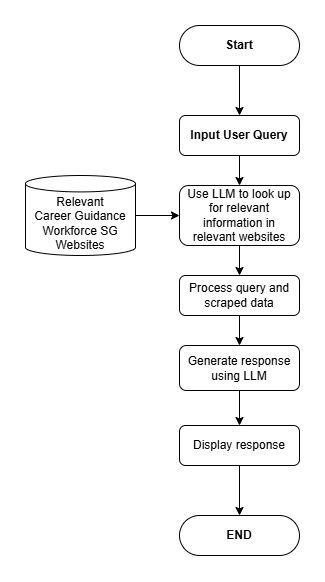

The diagram above was exported from draw.io. Its source (the exported page's mxGraphModel, read from the mxfile embedded in the PNG):
<mxGraphModel dx="1243" dy="660" grid="1" gridSize="10" guides="1" tooltips="1" connect="1" arrows="1" fold="1" page="1" pageScale="1" pageWidth="827" pageHeight="1169" math="0" shadow="0">
  <root>
    <mxCell id="WIyWlLk6GJQsqaUBKTNV-0" />
    <mxCell id="WIyWlLk6GJQsqaUBKTNV-1" parent="WIyWlLk6GJQsqaUBKTNV-0" />
    <mxCell id="ZxTcgLrBOz_F9aPF4prz-20" value="" style="edgeStyle=orthogonalEdgeStyle;rounded=0;orthogonalLoop=1;jettySize=auto;html=1;" edge="1" parent="WIyWlLk6GJQsqaUBKTNV-1" source="WIyWlLk6GJQsqaUBKTNV-3" target="ZxTcgLrBOz_F9aPF4prz-8">
      <mxGeometry relative="1" as="geometry" />
    </mxCell>
    <mxCell id="WIyWlLk6GJQsqaUBKTNV-3" value="&lt;p data-pm-slice=&quot;1 1 [&amp;quot;ordered_list&amp;quot;,{&amp;quot;spread&amp;quot;:true,&amp;quot;startingNumber&amp;quot;:1,&amp;quot;start&amp;quot;:70,&amp;quot;end&amp;quot;:633},&amp;quot;regular_list_item&amp;quot;,{&amp;quot;start&amp;quot;:70,&amp;quot;end&amp;quot;:132}]&quot;&gt;&lt;b&gt;Input User Query&lt;/b&gt;&lt;br&gt;&lt;/p&gt;" style="rounded=1;whiteSpace=wrap;html=1;fontSize=12;glass=0;strokeWidth=1;shadow=0;" parent="WIyWlLk6GJQsqaUBKTNV-1" vertex="1">
      <mxGeometry x="274" y="300" width="120" height="40" as="geometry" />
    </mxCell>
    <mxCell id="ZxTcgLrBOz_F9aPF4prz-24" value="" style="edgeStyle=orthogonalEdgeStyle;rounded=0;orthogonalLoop=1;jettySize=auto;html=1;" edge="1" parent="WIyWlLk6GJQsqaUBKTNV-1" source="WIyWlLk6GJQsqaUBKTNV-11" target="ZxTcgLrBOz_F9aPF4prz-23">
      <mxGeometry relative="1" as="geometry" />
    </mxCell>
    <mxCell id="WIyWlLk6GJQsqaUBKTNV-11" value="&lt;p data-pm-slice=&quot;1 1 [&amp;quot;ordered_list&amp;quot;,{&amp;quot;spread&amp;quot;:true,&amp;quot;startingNumber&amp;quot;:1,&amp;quot;start&amp;quot;:70,&amp;quot;end&amp;quot;:633},&amp;quot;regular_list_item&amp;quot;,{&amp;quot;start&amp;quot;:413,&amp;quot;end&amp;quot;:496},&amp;quot;list&amp;quot;,{&amp;quot;spread&amp;quot;:false,&amp;quot;start&amp;quot;:448,&amp;quot;end&amp;quot;:496},&amp;quot;regular_list_item&amp;quot;,{&amp;quot;start&amp;quot;:448,&amp;quot;end&amp;quot;:496}]&quot;&gt;Generate response using LLM&lt;/p&gt;" style="rounded=1;whiteSpace=wrap;html=1;fontSize=12;glass=0;strokeWidth=1;shadow=0;" parent="WIyWlLk6GJQsqaUBKTNV-1" vertex="1">
      <mxGeometry x="274" y="530" width="120" height="45" as="geometry" />
    </mxCell>
    <mxCell id="ZxTcgLrBOz_F9aPF4prz-25" value="" style="edgeStyle=orthogonalEdgeStyle;rounded=0;orthogonalLoop=1;jettySize=auto;html=1;" edge="1" parent="WIyWlLk6GJQsqaUBKTNV-1" source="ZxTcgLrBOz_F9aPF4prz-0" target="WIyWlLk6GJQsqaUBKTNV-3">
      <mxGeometry relative="1" as="geometry" />
    </mxCell>
    <mxCell id="ZxTcgLrBOz_F9aPF4prz-0" value="&lt;p data-pm-slice=&quot;1 1 [&amp;quot;ordered_list&amp;quot;,{&amp;quot;spread&amp;quot;:true,&amp;quot;startingNumber&amp;quot;:1,&amp;quot;start&amp;quot;:70,&amp;quot;end&amp;quot;:633},&amp;quot;regular_list_item&amp;quot;,{&amp;quot;start&amp;quot;:70,&amp;quot;end&amp;quot;:132}]&quot;&gt;&lt;b&gt;Start&lt;/b&gt;&lt;br&gt;&lt;/p&gt;" style="rounded=1;whiteSpace=wrap;html=1;fontSize=12;glass=0;strokeWidth=1;shadow=0;arcSize=50;" vertex="1" parent="WIyWlLk6GJQsqaUBKTNV-1">
      <mxGeometry x="274" y="210" width="120" height="40" as="geometry" />
    </mxCell>
    <mxCell id="ZxTcgLrBOz_F9aPF4prz-21" value="" style="edgeStyle=orthogonalEdgeStyle;rounded=0;orthogonalLoop=1;jettySize=auto;html=1;" edge="1" parent="WIyWlLk6GJQsqaUBKTNV-1" source="ZxTcgLrBOz_F9aPF4prz-4" target="ZxTcgLrBOz_F9aPF4prz-8">
      <mxGeometry relative="1" as="geometry" />
    </mxCell>
    <mxCell id="ZxTcgLrBOz_F9aPF4prz-4" value="Relevant&lt;div&gt;Career Guidance Workforce SG Websites&lt;/div&gt;" style="shape=cylinder3;whiteSpace=wrap;html=1;boundedLbl=1;backgroundOutline=1;size=8.203316824776778;" vertex="1" parent="WIyWlLk6GJQsqaUBKTNV-1">
      <mxGeometry x="120" y="360" width="110" height="80" as="geometry" />
    </mxCell>
    <mxCell id="ZxTcgLrBOz_F9aPF4prz-19" value="" style="edgeStyle=orthogonalEdgeStyle;rounded=0;orthogonalLoop=1;jettySize=auto;html=1;" edge="1" parent="WIyWlLk6GJQsqaUBKTNV-1" source="ZxTcgLrBOz_F9aPF4prz-8" target="ZxTcgLrBOz_F9aPF4prz-17">
      <mxGeometry relative="1" as="geometry" />
    </mxCell>
    <mxCell id="ZxTcgLrBOz_F9aPF4prz-8" value="Use LLM to look up for relevant information in relevant websites" style="rounded=1;whiteSpace=wrap;html=1;" vertex="1" parent="WIyWlLk6GJQsqaUBKTNV-1">
      <mxGeometry x="274" y="370" width="120" height="60" as="geometry" />
    </mxCell>
    <mxCell id="ZxTcgLrBOz_F9aPF4prz-22" value="" style="edgeStyle=orthogonalEdgeStyle;rounded=0;orthogonalLoop=1;jettySize=auto;html=1;" edge="1" parent="WIyWlLk6GJQsqaUBKTNV-1" source="ZxTcgLrBOz_F9aPF4prz-17" target="WIyWlLk6GJQsqaUBKTNV-11">
      <mxGeometry relative="1" as="geometry" />
    </mxCell>
    <mxCell id="ZxTcgLrBOz_F9aPF4prz-17" value="Process query and scraped data" style="rounded=1;whiteSpace=wrap;html=1;" vertex="1" parent="WIyWlLk6GJQsqaUBKTNV-1">
      <mxGeometry x="274" y="460" width="120" height="40" as="geometry" />
    </mxCell>
    <mxCell id="ZxTcgLrBOz_F9aPF4prz-28" value="" style="edgeStyle=orthogonalEdgeStyle;rounded=0;orthogonalLoop=1;jettySize=auto;html=1;" edge="1" parent="WIyWlLk6GJQsqaUBKTNV-1" source="ZxTcgLrBOz_F9aPF4prz-23" target="ZxTcgLrBOz_F9aPF4prz-27">
      <mxGeometry relative="1" as="geometry" />
    </mxCell>
    <mxCell id="ZxTcgLrBOz_F9aPF4prz-23" value="Display response" style="rounded=1;whiteSpace=wrap;html=1;" vertex="1" parent="WIyWlLk6GJQsqaUBKTNV-1">
      <mxGeometry x="274" y="610" width="120" height="40" as="geometry" />
    </mxCell>
    <mxCell id="ZxTcgLrBOz_F9aPF4prz-27" value="&lt;p data-pm-slice=&quot;1 1 [&amp;quot;ordered_list&amp;quot;,{&amp;quot;spread&amp;quot;:true,&amp;quot;startingNumber&amp;quot;:1,&amp;quot;start&amp;quot;:70,&amp;quot;end&amp;quot;:633},&amp;quot;regular_list_item&amp;quot;,{&amp;quot;start&amp;quot;:70,&amp;quot;end&amp;quot;:132}]&quot;&gt;&lt;b&gt;END&lt;/b&gt;&lt;br&gt;&lt;/p&gt;" style="rounded=1;whiteSpace=wrap;html=1;fontSize=12;glass=0;strokeWidth=1;shadow=0;arcSize=50;" vertex="1" parent="WIyWlLk6GJQsqaUBKTNV-1">
      <mxGeometry x="274" y="700" width="120" height="40" as="geometry" />
    </mxCell>
  </root>
</mxGraphModel>